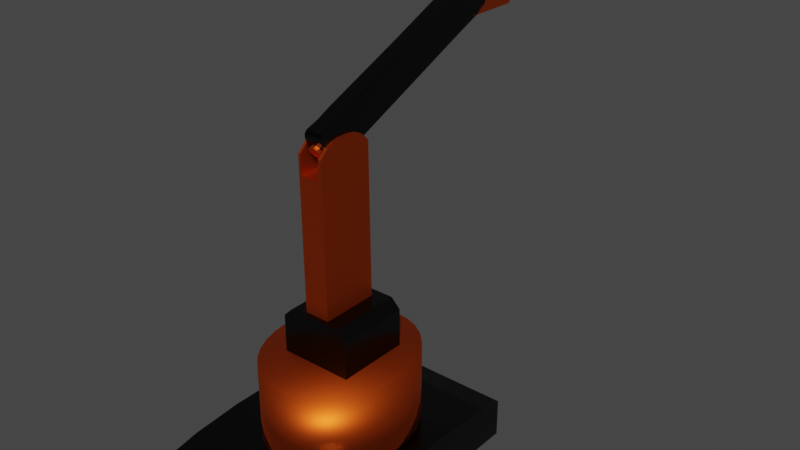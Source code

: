 # Source: Robotarm9-MetallicSmooth.blend  (saved by Blender 2.82.7; exported with 4.5.12 LTS)
import bpy
from mathutils import Matrix  # noqa: F401  (used for matrix-valued properties, if any)

bpy.ops.wm.read_factory_settings(use_empty=True)
scene = bpy.context.scene
scene.name = 'Scene'

# ---- collections
col_collection = bpy.data.collections.new('Collection'); scene.collection.children.link(col_collection)
col_controller = bpy.data.collections.new('controller'); scene.collection.children.link(col_controller)

# ---- materials (node trees are filled in below, after node groups)
mat_metallic1 = bpy.data.materials.new('metallic1')
mat_metallic1.alpha_threshold = 0.0
mat_metallic1.use_transparent_shadow = False
mat_metallic1.line_color = (0.0, 0.0, 0.0, 1.0)
mat_mettallicbrown = bpy.data.materials.new('mettallicbrown')
mat_mettallicbrown.use_transparent_shadow = False

# ---- material node trees
mat_metallic1.use_nodes = True; mat_metallic1.node_tree.nodes.clear()
_N = mat_metallic1.node_tree.nodes; _L = mat_metallic1.node_tree.links
n0 = _N.new('ShaderNodeOutputMaterial'); n0.name = 'Material Output'; n0.location = (300, 300)
n1 = _N.new('ShaderNodeBsdfPrincipled'); n1.name = 'Principled BSDF'; n1.location = (10, 300)
n1.distribution = 'GGX'
n1.subsurface_method = 'BURLEY'
n1.inputs[0].default_value = (0.03968, 0.03968, 0.03968, 1.0)
n1.inputs[1].default_value = 10.0
n1.inputs[2].default_value = 0.2
n1.inputs[3].default_value = 1.45
n1.inputs[27].default_value = (0.0, 0.0, 0.0, 1.0)
n1.inputs[28].default_value = 1.0
_L.new(n1.outputs[0], n0.inputs[0])
n0.is_active_output = True
mat_mettallicbrown.use_nodes = True; mat_mettallicbrown.node_tree.nodes.clear()
_N = mat_mettallicbrown.node_tree.nodes; _L = mat_mettallicbrown.node_tree.links
n0 = _N.new('ShaderNodeOutputMaterial'); n0.name = 'Material Output'; n0.location = (300, 300)
n1 = _N.new('ShaderNodeBsdfPrincipled'); n1.name = 'Principled BSDF'; n1.location = (10, 300)
n1.distribution = 'GGX'
n1.subsurface_method = 'BURLEY'
n1.inputs[0].default_value = (0.8, 0.1007, 0.01063, 1.0)
n1.inputs[1].default_value = 1.0
n1.inputs[3].default_value = 1.45
n1.inputs[27].default_value = (0.0, 0.0, 0.0, 1.0)
n1.inputs[28].default_value = 1.0
_L.new(n1.outputs[0], n0.inputs[0])
n0.is_active_output = True

# ---- world
world_world = bpy.data.worlds.new('World'); scene.world = world_world
world_world.use_nodes = True; world_world.node_tree.nodes.clear()
_N = world_world.node_tree.nodes; _L = world_world.node_tree.links
n0 = _N.new('ShaderNodeOutputWorld'); n0.name = 'World Output'; n0.location = (300, 300)
n1 = _N.new('ShaderNodeBackground'); n1.name = 'Background'; n1.location = (10, 300)
n1.inputs[0].default_value = (0.05088, 0.05088, 0.05088, 1.0)
_L.new(n1.outputs[0], n0.inputs[0])
n0.is_active_output = True
world_world.color = (0.05088, 0.05088, 0.05088)
world_world.use_sun_shadow = False
world_world.sun_shadow_jitter_overblur = 0.0

# ---- meshes
me_cube = bpy.data.meshes.new('Cube')
me_cube.from_pydata([(1.0, 1.0, -1.0), (1.0, -1.0, -1.0), (-1.0, 1.0, -1.0), (-1.0, -1.0, -1.0), (1.0, 1.0, 0.6244), (1.0, -1.0, 0.6244), (-1.0, 1.0, 0.6244), (-1.0, -1.0, 0.6244), (1.0, 0.7938, 0.8307), (1.0, 0.3849, 1.0), (1.0, -0.3849, 1.0), (1.0, -0.7938, 0.8307), (-1.0, 0.3849, 1.0), (-1.0, 0.7938, 0.8307), (-1.0, -0.7938, 0.8307), (-1.0, -0.3849, 1.0)], [], [(1, 5, 7, 3), (2, 0, 1, 3), (11, 14, 7, 5), (9, 12, 15, 10), (3, 7, 14, 15, 12, 13, 6, 2), (0, 4, 8, 9, 10, 11, 5, 1), (2, 6, 4, 0), (10, 15, 14, 11), (12, 9, 8, 13), (13, 8, 4, 6)])
_uv = me_cube.uv_layers.new(name='UVMap')
_uv.uv.foreach_set('vector', [0.375, 0.75, 0.5781, 0.75, 0.5781, 1.0, 0.375, 1.0, 0.125, 0.5, 0.375, 0.5, 0.375, 0.75, 0.125, 0.75, 0.625, 0.7242, 0.875, 0.7242, 0.875, 0.75, 0.625, 0.75, 0.625, 0.5769, 0.875, 0.5769, 0.875, 0.6731, 0.625, 0.6731, 0.375, 0.0, 0.5781, 0.0, 0.6038, 0.02578, 0.625, 0.07688, 0.625, 0.1731, 0.6038, 0.2242, 0.5781, 0.25, 0.375, 0.25, 0.375, 0.5, 0.5781, 0.5, 0.6038, 0.5258, 0.625, 0.5769, 0.625, 0.6731, 0.6038, 0.7242, 0.5781, 0.75, 0.375, 0.75, 0.375, 0.25, 0.5781, 0.25, 0.5781, 0.5, 0.375, 0.5, 0.625, 0.6731, 0.875, 0.6731, 0.875, 0.7242, 0.625, 0.7242, 0.875, 0.5769, 0.625, 0.5769, 0.625, 0.5258, 0.875, 0.5258, 0.875, 0.5258, 0.625, 0.5258, 0.625, 0.5, 0.875, 0.5])
me_cube.materials.append(mat_metallic1)
me_cube.materials.append(mat_mettallicbrown)
me_cube.use_remesh_preserve_volume = False
me_cube.use_remesh_preserve_attributes = False
me_cube.use_mirror_vertex_groups = False
me_cube.update()
me_cylinder = bpy.data.meshes.new('Cylinder')
me_cylinder.from_pydata([(0.0, 1.0, -1.0), (0.0, 1.0, 1.0), (0.1951, 0.9808, -1.0), (0.1951, 0.9808, 1.0), (0.3827, 0.9239, -1.0), (0.3827, 0.9239, 1.0), (0.5556, 0.8315, -1.0), (0.5556, 0.8315, 1.0), (0.7071, 0.7071, -1.0), (0.7071, 0.7071, 1.0), (0.8315, 0.5556, -1.0), (0.8315, 0.5556, 1.0), (0.9239, 0.3827, -1.0), (0.9239, 0.3827, 1.0), (0.9808, 0.1951, -1.0), (0.9808, 0.1951, 1.0), (1.0, 7.55e-08, -1.0), (1.0, 7.55e-08, 1.0), (0.9808, -0.1951, -1.0), (0.9808, -0.1951, 1.0), (0.9239, -0.3827, -1.0), (0.9239, -0.3827, 1.0), (0.8315, -0.5556, -1.0), (0.8315, -0.5556, 1.0), (0.7071, -0.7071, -1.0), (0.7071, -0.7071, 1.0), (0.5556, -0.8315, -1.0), (0.5556, -0.8315, 1.0), (0.3827, -0.9239, -1.0), (0.3827, -0.9239, 1.0), (0.1951, -0.9808, -1.0), (0.1951, -0.9808, 1.0), (-3.258e-07, -1.0, -1.0), (-3.258e-07, -1.0, 1.0), (-0.1951, -0.9808, -1.0), (-0.1951, -0.9808, 1.0), (-0.3827, -0.9239, -1.0), (-0.3827, -0.9239, 1.0), (-0.5556, -0.8315, -1.0), (-0.5556, -0.8315, 1.0), (-0.7071, -0.7071, -1.0), (-0.7071, -0.7071, 1.0), (-0.8315, -0.5556, -1.0), (-0.8315, -0.5556, 1.0), (-0.9239, -0.3827, -1.0), (-0.9239, -0.3827, 1.0), (-0.9808, -0.1951, -1.0), (-0.9808, -0.1951, 1.0), (-1.0, 9.656e-07, -1.0), (-1.0, 9.656e-07, 1.0), (-0.9808, 0.1951, -1.0), (-0.9808, 0.1951, 1.0), (-0.9239, 0.3827, -1.0), (-0.9239, 0.3827, 1.0), (-0.8315, 0.5556, -1.0), (-0.8315, 0.5556, 1.0), (-0.7071, 0.7071, -1.0), (-0.7071, 0.7071, 1.0), (-0.5556, 0.8315, -1.0), (-0.5556, 0.8315, 1.0), (-0.3827, 0.9239, -1.0), (-0.3827, 0.9239, 1.0), (-0.1951, 0.9808, -1.0), (-0.1951, 0.9808, 1.0)], [], [(0, 1, 3, 2), (2, 3, 5, 4), (4, 5, 7, 6), (6, 7, 9, 8), (8, 9, 11, 10), (10, 11, 13, 12), (12, 13, 15, 14), (14, 15, 17, 16), (16, 17, 19, 18), (18, 19, 21, 20), (20, 21, 23, 22), (22, 23, 25, 24), (24, 25, 27, 26), (26, 27, 29, 28), (28, 29, 31, 30), (30, 31, 33, 32), (32, 33, 35, 34), (34, 35, 37, 36), (36, 37, 39, 38), (38, 39, 41, 40), (40, 41, 43, 42), (42, 43, 45, 44), (44, 45, 47, 46), (46, 47, 49, 48), (48, 49, 51, 50), (50, 51, 53, 52), (52, 53, 55, 54), (54, 55, 57, 56), (56, 57, 59, 58), (58, 59, 61, 60), (3, 1, 63, 61, 59, 57, 55, 53, 51, 49, 47, 45, 43, 41, 39, 37, 35, 33, 31, 29, 27, 25, 23, 21, 19, 17, 15, 13, 11, 9, 7, 5), (60, 61, 63, 62), (62, 63, 1, 0), (0, 2, 4, 6, 8, 10, 12, 14, 16, 18, 20, 22, 24, 26, 28, 30, 32, 34, 36, 38, 40, 42, 44, 46, 48, 50, 52, 54, 56, 58, 60, 62)])
me_cylinder.polygons.foreach_set('use_smooth', [True] * 34)
_uv = me_cylinder.uv_layers.new(name='UVMap')
_uv.uv.foreach_set('vector', [1.0, 0.5, 1.0, 1.0, 0.9688, 1.0, 0.9688, 0.5, 0.9688, 0.5, 0.9688, 1.0, 0.9375, 1.0, 0.9375, 0.5, 0.9375, 0.5, 0.9375, 1.0, 0.9062, 1.0, 0.9062, 0.5, 0.9062, 0.5, 0.9062, 1.0, 0.875, 1.0, 0.875, 0.5, 0.875, 0.5, 0.875, 1.0, 0.8438, 1.0, 0.8438, 0.5, 0.8438, 0.5, 0.8438, 1.0, 0.8125, 1.0, 0.8125, 0.5, 0.8125, 0.5, 0.8125, 1.0, 0.7812, 1.0, 0.7812, 0.5, 0.7812, 0.5, 0.7812, 1.0, 0.75, 1.0, 0.75, 0.5, 0.75, 0.5, 0.75, 1.0, 0.7188, 1.0, 0.7188, 0.5, 0.7188, 0.5, 0.7188, 1.0, 0.6875, 1.0, 0.6875, 0.5, 0.6875, 0.5, 0.6875, 1.0, 0.6562, 1.0, 0.6562, 0.5, 0.6562, 0.5, 0.6562, 1.0, 0.625, 1.0, 0.625, 0.5, 0.625, 0.5, 0.625, 1.0, 0.5938, 1.0, 0.5938, 0.5, 0.5938, 0.5, 0.5938, 1.0, 0.5625, 1.0, 0.5625, 0.5, 0.5625, 0.5, 0.5625, 1.0, 0.5312, 1.0, 0.5312, 0.5, 0.5312, 0.5, 0.5312, 1.0, 0.5, 1.0, 0.5, 0.5, 0.5, 0.5, 0.5, 1.0, 0.4688, 1.0, 0.4688, 0.5, 0.4688, 0.5, 0.4688, 1.0, 0.4375, 1.0, 0.4375, 0.5, 0.4375, 0.5, 0.4375, 1.0, 0.4062, 1.0, 0.4062, 0.5, 0.4062, 0.5, 0.4062, 1.0, 0.375, 1.0, 0.375, 0.5, 0.375, 0.5, 0.375, 1.0, 0.3438, 1.0, 0.3438, 0.5, 0.3438, 0.5, 0.3438, 1.0, 0.3125, 1.0, 0.3125, 0.5, 0.3125, 0.5, 0.3125, 1.0, 0.2812, 1.0, 0.2812, 0.5, 0.2812, 0.5, 0.2812, 1.0, 0.25, 1.0, 0.25, 0.5, 0.25, 0.5, 0.25, 1.0, 0.2188, 1.0, 0.2188, 0.5, 0.2188, 0.5, 0.2188, 1.0, 0.1875, 1.0, 0.1875, 0.5, 0.1875, 0.5, 0.1875, 1.0, 0.1562, 1.0, 0.1562, 0.5, 0.1562, 0.5, 0.1562, 1.0, 0.125, 1.0, 0.125, 0.5, 0.125, 0.5, 0.125, 1.0, 0.09375, 1.0, 0.09375, 0.5, 0.09375, 0.5, 0.09375, 1.0, 0.0625, 1.0, 0.0625, 0.5, 0.2968, 0.4854, 0.25, 0.49, 0.2032, 0.4854, 0.1582, 0.4717, 0.1167, 0.4496, 0.08029, 0.4197, 0.05045, 0.3833, 0.02827, 0.3418, 0.01461, 0.2968, 0.01, 0.25, 0.01461, 0.2032, 0.02827, 0.1582, 0.05045, 0.1167, 0.08029, 0.08029, 0.1167, 0.05045, 0.1582, 0.02827, 0.2032, 0.01461, 0.25, 0.01, 0.2968, 0.01461, 0.3418, 0.02827, 0.3833, 0.05045, 0.4197, 0.08029, 0.4496, 0.1167, 0.4717, 0.1582, 0.4854, 0.2032, 0.49, 0.25, 0.4854, 0.2968, 0.4717, 0.3418, 0.4496, 0.3833, 0.4197, 0.4197, 0.3833, 0.4496, 0.3418, 0.4717, 0.0625, 0.5, 0.0625, 1.0, 0.03125, 1.0, 0.03125, 0.5, 0.03125, 0.5, 0.03125, 1.0, 0.0, 1.0, 0.0, 0.5, 0.75, 0.49, 0.7968, 0.4854, 0.8418, 0.4717, 0.8833, 0.4496, 0.9197, 0.4197, 0.9496, 0.3833, 0.9717, 0.3418, 0.9854, 0.2968, 0.99, 0.25, 0.9854, 0.2032, 0.9717, 0.1582, 0.9496, 0.1167, 0.9197, 0.08029, 0.8833, 0.05045, 0.8418, 0.02827, 0.7968, 0.01461, 0.75, 0.01, 0.7032, 0.01461, 0.6582, 0.02827, 0.6167, 0.05045, 0.5803, 0.08029, 0.5504, 0.1167, 0.5283, 0.1582, 0.5146, 0.2032, 0.51, 0.25, 0.5146, 0.2968, 0.5283, 0.3418, 0.5504, 0.3833, 0.5803, 0.4197, 0.6167, 0.4496, 0.6582, 0.4717, 0.7032, 0.4854])
me_cylinder.materials.append(mat_mettallicbrown)
me_cylinder.use_remesh_fix_poles = True
me_cylinder.use_remesh_preserve_attributes = False
me_cylinder.use_mirror_vertex_groups = False
me_cylinder.update()
me_cube_004 = bpy.data.meshes.new('Cube.004')
me_cube_004.from_pydata([(0.9606, 1.008, -0.9427), (0.9606, -0.9917, -0.9427), (-1.039, 1.008, -0.9427), (-1.039, -0.9917, -0.9427), (0.7961, 0.213, 34.22), (0.7961, -0.1957, 34.22), (-1.204, 0.213, 34.22), (-1.204, -0.1957, 34.22), (0.7974, 0.4831, 33.95), (0.7974, -0.4658, 33.95), (-1.203, 0.4831, 33.95), (-1.203, -0.4658, 33.95), (0.8068, 1.009, 31.93), (0.8001, 0.724, 33.37), (0.8001, -0.7067, 33.37), (0.8068, -0.9914, 31.93), (-1.2, 0.724, 33.37), (-1.193, 1.009, 31.93), (-1.193, -0.9914, 31.93), (-1.2, -0.7067, 33.37), (-0.9799, 0.213, 34.22), (-0.9842, -0.1957, 34.22), (-0.9771, 0.4831, 33.95), (-0.9746, 0.724, 33.37), (-0.9717, 1.009, 31.93), (-0.987, -0.4658, 33.95), (-0.9895, -0.7067, 33.37), (-0.9924, -0.9914, 31.93), (-0.9717, 1.009, 28.28), (-0.9924, -0.9914, 28.28), (0.555, 0.4831, 33.95), (0.5575, 0.724, 33.37), (0.5605, 1.009, 31.93), (0.5605, 1.009, 28.28), (0.5397, -0.9914, 28.28), (0.5522, 0.213, 34.22), (0.548, -0.1957, 34.22), (0.5452, -0.4658, 33.95), (0.5427, -0.7067, 33.37), (0.5397, -0.9914, 31.93)], [], [(2, 0, 1, 3), (4, 35, 36, 5), (5, 36, 37, 9), (3, 18, 19, 11, 7, 6, 10, 16, 17, 2), (0, 12, 13, 8, 4, 5, 9, 14, 15, 1), (19, 26, 25, 11), (1, 15, 39, 34, 29, 27, 18, 3), (2, 17, 24, 28, 33, 32, 12, 0), (6, 20, 22, 10), (18, 27, 26, 19), (12, 32, 31, 13), (13, 31, 30, 8), (21, 20, 6, 7), (23, 24, 17, 16), (22, 23, 16, 10), (38, 39, 15, 14), (29, 28, 24, 23, 22, 20, 21, 25, 26, 27), (37, 38, 14, 9), (30, 35, 4, 8), (25, 21, 7, 11), (34, 33, 28, 29), (33, 34, 39, 38, 37, 36, 35, 30, 31, 32)])
_uv = me_cube_004.uv_layers.new(name='UVMap')
_uv.uv.foreach_set('vector', [0.125, 0.5, 0.375, 0.5, 0.375, 0.75, 0.125, 0.75, 0.625, 0.5995, 0.6555, 0.5995, 0.656, 0.6505, 0.625, 0.6505, 0.625, 0.6505, 0.656, 0.6505, 0.6565, 0.6843, 0.625, 0.6843, 0.375, 0.0, 0.6088, 0.0, 0.6189, 0.03558, 0.6231, 0.06569, 0.625, 0.09946, 0.625, 0.1505, 0.6231, 0.1843, 0.6189, 0.2144, 0.6088, 0.25, 0.375, 0.25, 0.375, 0.5, 0.6088, 0.5, 0.6189, 0.5356, 0.6231, 0.5657, 0.625, 0.5995, 0.625, 0.6505, 0.6231, 0.6843, 0.6189, 0.7144, 0.6088, 0.75, 0.375, 0.75, 0.6169, 1.0, 0.6169, 0.9737, 0.6193, 0.9731, 0.6193, 1.0, 0.375, 0.75, 0.6088, 0.75, 0.6088, 0.7834, 0.5828, 0.7855, 0.5828, 0.977, 0.6088, 0.9749, 0.6088, 1.0, 0.375, 1.0, 0.375, 0.25, 0.6088, 0.25, 0.6088, 0.2777, 0.5828, 0.2756, 0.5828, 0.4671, 0.6088, 0.4692, 0.6088, 0.5, 0.375, 0.5, 0.875, 0.5995, 0.847, 0.5995, 0.8467, 0.5657, 0.8748, 0.5657, 0.6088, 1.0, 0.6088, 0.9749, 0.6169, 0.9737, 0.6169, 1.0, 0.6088, 0.5, 0.6088, 0.4692, 0.6169, 0.4695, 0.6169, 0.4998, 0.6169, 0.4998, 0.6169, 0.4695, 0.6193, 0.4694, 0.6193, 0.4997, 0.8475, 0.6505, 0.847, 0.5995, 0.875, 0.5995, 0.875, 0.6505, 0.6169, 0.2781, 0.6088, 0.2777, 0.6088, 0.25, 0.6169, 0.25, 0.6193, 0.2781, 0.6169, 0.2781, 0.6169, 0.25, 0.6193, 0.25, 0.6169, 0.7823, 0.6088, 0.7834, 0.6088, 0.75, 0.6169, 0.7502, 0.625, 0.2041, 0.625, 0.04193, 0.522, 0.04192, 0.4817, 0.06501, 0.4653, 0.08455, 0.4576, 0.1065, 0.4576, 0.1396, 0.4653, 0.1615, 0.4817, 0.181, 0.522, 0.2041, 0.6193, 0.7818, 0.6169, 0.7823, 0.6169, 0.7502, 0.6193, 0.7503, 0.6553, 0.5657, 0.6555, 0.5995, 0.625, 0.5995, 0.625, 0.5657, 0.8479, 0.6843, 0.8475, 0.6505, 0.875, 0.6505, 0.8748, 0.6843, 0.625, 0.5461, 0.625, 0.7083, 0.875, 0.7081, 0.875, 0.5459, 0.625, 0.7083, 0.625, 0.5461, 0.522, 0.5461, 0.4817, 0.5692, 0.4653, 0.5887, 0.4576, 0.6106, 0.4576, 0.6438, 0.4653, 0.6657, 0.4817, 0.6852, 0.522, 0.7083])
me_cube_004.materials.append(mat_mettallicbrown)
me_cube_004.use_remesh_preserve_volume = False
me_cube_004.use_remesh_preserve_attributes = False
me_cube_004.use_mirror_vertex_groups = False
me_cube_004.update()
me_cube_006 = bpy.data.meshes.new('Cube.006')
me_cube_006.from_pydata([(0.7961, 0.213, 34.22), (0.7961, -0.1957, 34.22), (-1.204, 0.213, 34.22), (-1.204, -0.1957, 34.22), (0.7974, 0.4831, 33.95), (0.7974, -0.4658, 33.95), (-1.203, 0.4831, 33.95), (-1.203, -0.4658, 33.95), (0.8001, 0.724, 33.37), (0.8001, -0.7067, 33.37), (0.8068, -0.9914, 31.93), (-1.2, 0.724, 33.37), (-1.193, 1.009, 31.93), (-1.193, -0.9914, 31.93), (-1.2, -0.7067, 33.37), (-0.9799, 0.213, 34.22), (-0.9842, -0.1957, 34.22), (-0.9771, 0.4831, 33.95), (-0.9746, 0.724, 33.37), (-0.9717, 1.009, 31.93), (-0.987, -0.4658, 33.95), (-0.9895, -0.7067, 33.37), (-0.9924, -0.9914, 31.93), (-0.9717, 1.009, 28.28), (-0.9924, -0.9914, 28.28), (0.555, 0.4831, 33.95), (0.5575, 0.724, 33.37), (0.5605, 1.009, 31.93), (0.5605, 1.009, 28.28), (0.5397, -0.9914, 28.28), (0.5522, 0.213, 34.22), (0.548, -0.1957, 34.22), (0.5452, -0.4658, 33.95), (0.5427, -0.7067, 33.37), (0.5397, -0.9914, 31.93), (0.9606, 0.6654, -0.9427), (0.9606, -0.6487, -0.9427), (-1.039, 0.6654, -0.9427), (-1.039, -0.6487, -0.9427), (0.9597, 0.8523, -0.7559), (0.9597, -0.8356, -0.7559), (-1.04, 0.8523, -0.7559), (-1.04, -0.8356, -0.7559), (0.9597, 0.8523, -0.7559), (-1.04, 0.8523, -0.7559), (0.9574, 0.9444, -0.2559), (-1.046, 1.008, 0.4449), (-1.043, 0.9444, -0.2559), (0.8001, 0.724, 33.37), (0.9574, -0.9277, -0.2559), (0.9597, -0.8356, -0.7559), (-1.04, -0.8356, -0.7559), (-1.043, -0.9277, -0.2559), (0.9574, 0.9444, -0.2559), (0.9597, -0.8356, -0.7559), (-1.04, -0.8356, -0.7559), (0.9574, -0.9277, -0.2559), (-1.043, -0.9277, -0.2559), (0.9574, -0.9277, -0.2559), (0.9597, -0.8356, -0.7559), (-1.04, -0.8356, -0.7559), (-1.043, -0.9277, -0.2559), (0.7761, -0.9916, 4.18), (0.9366, -0.8311, 4.18), (0.9574, -0.9277, -0.2559), (0.7969, -0.9277, -0.2559), (-0.8821, -0.9277, -0.2559), (-1.043, -0.9277, -0.2559), (-1.063, -0.8311, 4.18), (-0.9028, -0.9916, 4.18)], [], [(38, 36, 40, 42), (0, 30, 31, 1), (1, 31, 32, 5), (14, 21, 20, 7), (37, 35, 36, 38), (2, 15, 17, 6), (13, 22, 21, 14), (8, 26, 25, 4), (16, 15, 2, 3), (18, 19, 12, 11), (17, 18, 11, 6), (33, 34, 10, 9), (24, 23, 19, 18, 17, 15, 16, 20, 21, 22), (32, 33, 9, 5), (25, 30, 0, 4), (20, 16, 3, 7), (29, 28, 23, 24), (28, 29, 34, 33, 32, 31, 30, 25, 26, 27), (50, 51, 42, 40), (54, 55, 52, 49), (35, 37, 41, 39), (48, 53, 45, 47, 46, 12, 19, 23, 28, 27, 26, 8), (44, 43, 39, 41), (64, 65, 66, 67, 57, 56), (47, 45, 43, 44), (51, 50, 49, 52), (62, 63, 10, 34, 29, 24, 22, 13, 68, 69), (38, 42, 51, 52, 55, 60, 61, 57, 67, 68, 13, 14, 7, 3, 2, 6, 11, 12, 46, 47, 44, 41, 37), (55, 54, 59, 60), (56, 57, 61, 58), (60, 59, 58, 61), (62, 69, 66, 65), (64, 63, 62, 65), (68, 67, 66, 69), (35, 39, 43, 45, 53, 48, 8, 4, 0, 1, 5, 9, 10, 63, 64, 56, 58, 59, 54, 49, 50, 40, 36)])
_uv = me_cube_006.uv_layers.new(name='UVMap')
_uv.uv.foreach_set('vector', [0.125, 0.7071, 0.375, 0.7071, 0.3749, 0.7305, 0.125, 0.7305, 0.625, 0.5995, 0.6555, 0.5995, 0.656, 0.6505, 0.625, 0.6505, 0.625, 0.6505, 0.656, 0.6505, 0.6565, 0.6843, 0.625, 0.6843, 0.6169, 1.0, 0.6169, 0.9737, 0.6193, 0.9731, 0.6193, 1.0, 0.125, 0.5429, 0.375, 0.5429, 0.375, 0.7071, 0.125, 0.7071, 0.875, 0.5995, 0.847, 0.5995, 0.8467, 0.5657, 0.8748, 0.5657, 0.6088, 1.0, 0.6088, 0.9749, 0.6169, 0.9737, 0.6169, 1.0, 0.6169, 0.4998, 0.6169, 0.4695, 0.6193, 0.4694, 0.6193, 0.4997, 0.8475, 0.6505, 0.847, 0.5995, 0.875, 0.5995, 0.875, 0.6505, 0.6169, 0.2781, 0.6088, 0.2777, 0.6088, 0.25, 0.6169, 0.25, 0.6193, 0.2781, 0.6169, 0.2781, 0.6169, 0.25, 0.6193, 0.25, 0.6169, 0.7823, 0.6088, 0.7834, 0.6088, 0.75, 0.6169, 0.7502, 0.625, 0.2041, 0.625, 0.04193, 0.522, 0.04192, 0.4817, 0.06501, 0.4653, 0.08455, 0.4576, 0.1065, 0.4576, 0.1396, 0.4653, 0.1615, 0.4817, 0.181, 0.522, 0.2041, 0.6193, 0.7818, 0.6169, 0.7823, 0.6169, 0.7502, 0.6193, 0.7503, 0.6553, 0.5657, 0.6555, 0.5995, 0.625, 0.5995, 0.625, 0.5657, 0.8479, 0.6843, 0.8475, 0.6505, 0.875, 0.6505, 0.8748, 0.6843, 0.625, 0.5461, 0.625, 0.7083, 0.875, 0.7081, 0.875, 0.5459, 0.625, 0.7083, 0.625, 0.5461, 0.522, 0.5461, 0.4817, 0.5692, 0.4653, 0.5887, 0.4576, 0.6106, 0.4576, 0.6438, 0.4653, 0.6657, 0.4817, 0.6852, 0.522, 0.7083, 0.3774, 0.75, 0.3774, 0.9999, 0.3774, 0.9999, 0.3774, 0.75, 0.3774, 0.75, 0.3774, 0.9999, 0.3803, 1.0, 0.3803, 0.75, 0.375, 0.5429, 0.125, 0.5429, 0.125, 0.5195, 0.3749, 0.5195, 0.6189, 0.5356, 0.3803, 0.5, 0.3803, 0.5, 0.3803, 0.25, 0.3849, 0.25, 0.6088, 0.25, 0.6088, 0.2777, 0.5828, 0.2756, 0.5828, 0.4671, 0.6088, 0.4692, 0.6169, 0.4695, 0.6169, 0.4998, 0.3774, 0.2501, 0.3774, 0.5, 0.3774, 0.5, 0.3774, 0.2501, 0.3803, 0.75, 0.3803, 0.7701, 0.3803, 0.9799, 0.3803, 1.0, 0.3803, 1.0, 0.3803, 0.75, 0.3803, 0.25, 0.3803, 0.5, 0.3774, 0.5, 0.3774, 0.2501, 0.3774, 0.9999, 0.3774, 0.75, 0.3803, 0.75, 0.3803, 1.0, 0.4114, 0.7701, 0.4114, 0.75, 0.6088, 0.75, 0.6088, 0.7834, 0.5828, 0.7855, 0.5828, 0.977, 0.6088, 0.9749, 0.6088, 1.0, 0.4114, 1.0, 0.4114, 0.9799, 0.375, 0.04287, 0.3763, 0.01951, 0.3763, 0.01951, 0.3799, 0.007998, 0.3763, 0.01951, 0.3763, 0.01951, 0.3799, 0.007998, 0.3799, 0.007998, 0.3799, 0.007998, 0.4114, 0.02007, 0.6088, 0.0, 0.6189, 0.03558, 0.6231, 0.06569, 0.625, 0.09946, 0.625, 0.1505, 0.6231, 0.1843, 0.6189, 0.2144, 0.6088, 0.25, 0.3849, 0.25, 0.3799, 0.242, 0.3763, 0.2305, 0.3763, 0.2305, 0.375, 0.2071, 0.3774, 0.9999, 0.3774, 0.75, 0.3774, 0.75, 0.3774, 0.9999, 0.3803, 0.75, 0.3803, 1.0, 0.3803, 1.0, 0.3803, 0.75, 0.3774, 0.9999, 0.3774, 0.75, 0.3803, 0.75, 0.3803, 1.0, 0.4114, 0.7701, 0.4114, 0.9799, 0.3803, 0.9799, 0.3803, 0.7701, 0.3799, 0.742, 0.4114, 0.7299, 0.4114, 0.75, 0.3799, 0.742, 0.4114, 0.02007, 0.3799, 0.007998, 0.3799, 0.007998, 0.4114, 1.353e-06, 0.375, 0.5429, 0.3763, 0.5195, 0.3763, 0.5195, 0.3799, 0.508, 0.3799, 0.508, 0.6189, 0.5356, 0.6189, 0.5356, 0.6231, 0.5657, 0.625, 0.5995, 0.625, 0.6505, 0.6231, 0.6843, 0.6189, 0.7144, 0.6088, 0.75, 0.4114, 0.7299, 0.3799, 0.742, 0.3799, 0.742, 0.3799, 0.742, 0.3763, 0.7305, 0.3763, 0.7305, 0.3799, 0.742, 0.3763, 0.7305, 0.3763, 0.7305, 0.375, 0.7071])
me_cube_006.materials.append(mat_metallic1)
me_cube_006.use_remesh_preserve_volume = False
me_cube_006.use_remesh_preserve_attributes = False
me_cube_006.use_mirror_vertex_groups = False
me_cube_006.update()
me_cube_009 = bpy.data.meshes.new('Cube.009')
me_cube_009.from_pydata([(0.7961, 0.213, 34.22), (0.7961, -0.1957, 34.22), (-1.204, 0.213, 34.22), (-1.204, -0.1957, 34.22), (0.7974, 0.4831, 33.95), (0.7974, -0.4658, 33.95), (-1.203, 0.4831, 33.95), (-1.203, -0.4658, 33.95), (0.8068, 1.009, 31.93), (0.8001, 0.724, 33.37), (0.8001, -0.7067, 33.37), (0.8068, -0.9914, 31.93), (-1.2, 0.724, 33.37), (-1.193, 1.009, 31.93), (-1.193, -0.9914, 31.93), (-1.2, -0.7067, 33.37), (-0.9799, 0.213, 34.22), (-0.9842, -0.1957, 34.22), (-0.9771, 0.4831, 33.95), (-0.9746, 0.724, 33.37), (-0.9717, 1.009, 31.93), (-0.987, -0.4658, 33.95), (-0.9895, -0.7067, 33.37), (-0.9924, -0.9914, 31.93), (-0.9717, 1.009, 28.28), (-0.9924, -0.9914, 28.28), (0.555, 0.4831, 33.95), (0.5575, 0.724, 33.37), (0.5605, 1.009, 31.93), (0.5605, 1.009, 28.28), (0.5397, -0.9914, 28.28), (0.5522, 0.213, 34.22), (0.548, -0.1957, 34.22), (0.5452, -0.4658, 33.95), (0.5427, -0.7067, 33.37), (0.5397, -0.9914, 31.93), (0.9606, 0.6654, -0.9427), (0.9606, -0.6487, -0.9427), (-1.039, 0.6654, -0.9427), (-1.039, -0.6487, -0.9427), (0.9597, 0.8523, -0.7559), (0.9597, -0.8356, -0.7559), (-1.04, 0.8523, -0.7559), (-1.04, -0.8356, -0.7559), (0.9597, 0.8523, -0.7559), (0.9597, -0.8356, -0.7559), (-1.04, 0.8523, -0.7559), (-1.04, -0.8356, -0.7559), (0.9574, 0.9444, -0.2559), (0.9541, 1.008, 0.4449), (0.9541, -0.9916, 0.4449), (0.9574, -0.9277, -0.2559), (-1.046, 1.008, 0.4449), (-1.043, 0.9444, -0.2559), (-1.043, -0.9277, -0.2559), (-1.046, -0.9916, 0.4449)], [], [(39, 37, 41, 43), (0, 31, 32, 1), (1, 32, 33, 5), (15, 22, 21, 7), (38, 36, 37, 39), (2, 16, 18, 6), (14, 23, 22, 15), (8, 28, 27, 9), (9, 27, 26, 4), (17, 16, 2, 3), (19, 20, 13, 12), (18, 19, 12, 6), (34, 35, 11, 10), (25, 24, 20, 19, 18, 16, 17, 21, 22, 23), (33, 34, 10, 5), (26, 31, 0, 4), (21, 17, 3, 7), (30, 29, 24, 25), (29, 30, 35, 34, 33, 32, 31, 26, 27, 28), (45, 47, 43, 41), (51, 54, 47, 45), (52, 13, 20, 24, 29, 28, 8, 49), (39, 43, 47, 54, 55, 14, 15, 7, 3, 2, 6, 12, 13, 52, 53, 46, 42, 38), (36, 38, 42, 40), (36, 40, 44, 48, 49, 8, 9, 4, 0, 1, 5, 10, 11, 50, 51, 45, 41, 37), (50, 11, 35, 30, 25, 23, 14, 55), (46, 44, 40, 42), (52, 49, 48, 53), (50, 55, 54, 51), (53, 48, 44, 46)])
_uv = me_cube_009.uv_layers.new(name='UVMap')
_uv.uv.foreach_set('vector', [0.125, 0.7071, 0.375, 0.7071, 0.3749, 0.7305, 0.125, 0.7305, 0.625, 0.5995, 0.6555, 0.5995, 0.656, 0.6505, 0.625, 0.6505, 0.625, 0.6505, 0.656, 0.6505, 0.6565, 0.6843, 0.625, 0.6843, 0.6169, 1.0, 0.6169, 0.9737, 0.6193, 0.9731, 0.6193, 1.0, 0.125, 0.5429, 0.375, 0.5429, 0.375, 0.7071, 0.125, 0.7071, 0.875, 0.5995, 0.847, 0.5995, 0.8467, 0.5657, 0.8748, 0.5657, 0.6088, 1.0, 0.6088, 0.9749, 0.6169, 0.9737, 0.6169, 1.0, 0.6088, 0.5, 0.6088, 0.4692, 0.6169, 0.4695, 0.6169, 0.4998, 0.6169, 0.4998, 0.6169, 0.4695, 0.6193, 0.4694, 0.6193, 0.4997, 0.8475, 0.6505, 0.847, 0.5995, 0.875, 0.5995, 0.875, 0.6505, 0.6169, 0.2781, 0.6088, 0.2777, 0.6088, 0.25, 0.6169, 0.25, 0.6193, 0.2781, 0.6169, 0.2781, 0.6169, 0.25, 0.6193, 0.25, 0.6169, 0.7823, 0.6088, 0.7834, 0.6088, 0.75, 0.6169, 0.7502, 0.625, 0.2041, 0.625, 0.04193, 0.522, 0.04192, 0.4817, 0.06501, 0.4653, 0.08455, 0.4576, 0.1065, 0.4576, 0.1396, 0.4653, 0.1615, 0.4817, 0.181, 0.522, 0.2041, 0.6193, 0.7818, 0.6169, 0.7823, 0.6169, 0.7502, 0.6193, 0.7503, 0.6553, 0.5657, 0.6555, 0.5995, 0.625, 0.5995, 0.625, 0.5657, 0.8479, 0.6843, 0.8475, 0.6505, 0.875, 0.6505, 0.8748, 0.6843, 0.625, 0.5461, 0.625, 0.7083, 0.875, 0.7081, 0.875, 0.5459, 0.625, 0.7083, 0.625, 0.5461, 0.522, 0.5461, 0.4817, 0.5692, 0.4653, 0.5887, 0.4576, 0.6106, 0.4576, 0.6438, 0.4653, 0.6657, 0.4817, 0.6852, 0.522, 0.7083, 0.3774, 0.75, 0.3774, 0.9999, 0.3774, 0.9999, 0.3774, 0.75, 0.3803, 0.75, 0.3803, 1.0, 0.3774, 0.9999, 0.3774, 0.75, 0.3849, 0.25, 0.6088, 0.25, 0.6088, 0.2777, 0.5828, 0.2756, 0.5828, 0.4671, 0.6088, 0.4692, 0.6088, 0.5, 0.3849, 0.5, 0.375, 0.04287, 0.3763, 0.01951, 0.3763, 0.01951, 0.3799, 0.007998, 0.3849, 0.0, 0.6088, 0.0, 0.6189, 0.03558, 0.6231, 0.06569, 0.625, 0.09946, 0.625, 0.1505, 0.6231, 0.1843, 0.6189, 0.2144, 0.6088, 0.25, 0.3849, 0.25, 0.3799, 0.242, 0.3763, 0.2305, 0.3763, 0.2305, 0.375, 0.2071, 0.375, 0.5429, 0.125, 0.5429, 0.125, 0.5195, 0.3749, 0.5195, 0.375, 0.5429, 0.3763, 0.5195, 0.3763, 0.5195, 0.3799, 0.508, 0.3849, 0.5, 0.6088, 0.5, 0.6189, 0.5356, 0.6231, 0.5657, 0.625, 0.5995, 0.625, 0.6505, 0.6231, 0.6843, 0.6189, 0.7144, 0.6088, 0.75, 0.3849, 0.75, 0.3799, 0.742, 0.3763, 0.7305, 0.3763, 0.7305, 0.375, 0.7071, 0.3849, 0.75, 0.6088, 0.75, 0.6088, 0.7834, 0.5828, 0.7855, 0.5828, 0.977, 0.6088, 0.9749, 0.6088, 1.0, 0.3849, 1.0, 0.3774, 0.2501, 0.3774, 0.5, 0.3774, 0.5, 0.3774, 0.2501, 0.3849, 0.25, 0.3849, 0.5, 0.3803, 0.5, 0.3803, 0.25, 0.3849, 0.75, 0.3849, 1.0, 0.3803, 1.0, 0.3803, 0.75, 0.3803, 0.25, 0.3803, 0.5, 0.3774, 0.5, 0.3774, 0.2501])
me_cube_009.materials.append(mat_mettallicbrown)
me_cube_009.use_remesh_preserve_volume = False
me_cube_009.use_remesh_preserve_attributes = False
me_cube_009.use_mirror_vertex_groups = False
me_cube_009.update()
me_cylinder_001 = bpy.data.meshes.new('Cylinder.001')
me_cylinder_001.from_pydata([(0.0, 0.09, -1.0), (0.0, 0.09, 1.0), (0.0529, 0.07281, -1.0), (0.0529, 0.07281, 1.0), (0.0856, 0.02781, -1.0), (0.0856, 0.02781, 1.0), (0.0856, -0.02781, -1.0), (0.0856, -0.02781, 1.0), (0.0529, -0.07281, -1.0), (0.0529, -0.07281, 1.0), (-7.868e-09, -0.09, -1.0), (-7.868e-09, -0.09, 1.0), (-0.0529, -0.07281, -1.0), (-0.0529, -0.07281, 1.0), (-0.0856, -0.02781, -1.0), (-0.0856, -0.02781, 1.0), (-0.0856, 0.02781, -1.0), (-0.0856, 0.02781, 1.0), (-0.0529, 0.07281, -1.0), (-0.0529, 0.07281, 1.0)], [], [(0, 1, 3, 2), (2, 3, 5, 4), (4, 5, 7, 6), (6, 7, 9, 8), (8, 9, 11, 10), (10, 11, 13, 12), (12, 13, 15, 14), (14, 15, 17, 16), (3, 1, 19, 17, 15, 13, 11, 9, 7, 5), (16, 17, 19, 18), (18, 19, 1, 0), (0, 2, 4, 6, 8, 10, 12, 14, 16, 18)])
_uv = me_cylinder_001.uv_layers.new(name='UVMap')
_uv.uv.foreach_set('vector', [1.0, 0.5, 1.0, 1.0, 0.9, 1.0, 0.9, 0.5, 0.9, 0.5, 0.9, 1.0, 0.8, 1.0, 0.8, 0.5, 0.8, 0.5, 0.8, 1.0, 0.7, 1.0, 0.7, 0.5, 0.7, 0.5, 0.7, 1.0, 0.6, 1.0, 0.6, 0.5, 0.6, 0.5, 0.6, 1.0, 0.5, 1.0, 0.5, 0.5, 0.5, 0.5, 0.5, 1.0, 0.4, 1.0, 0.4, 0.5, 0.4, 0.5, 0.4, 1.0, 0.3, 1.0, 0.3, 0.5, 0.3, 0.5, 0.3, 1.0, 0.2, 1.0, 0.2, 0.5, 0.3911, 0.4442, 0.25, 0.49, 0.1089, 0.4442, 0.02175, 0.3242, 0.02175, 0.1758, 0.1089, 0.05584, 0.25, 0.01, 0.3911, 0.05584, 0.4783, 0.1758, 0.4783, 0.3242, 0.2, 0.5, 0.2, 1.0, 0.1, 1.0, 0.1, 0.5, 0.1, 0.5, 0.1, 1.0, -7.451e-08, 1.0, -7.451e-08, 0.5, 0.75, 0.49, 0.8911, 0.4442, 0.9783, 0.3242, 0.9783, 0.1758, 0.8911, 0.05584, 0.75, 0.01, 0.6089, 0.05584, 0.5217, 0.1758, 0.5217, 0.3242, 0.6089, 0.4442])
me_cylinder_001.materials.append(mat_metallic1)
me_cylinder_001.use_remesh_fix_poles = True
me_cylinder_001.use_remesh_preserve_attributes = False
me_cylinder_001.use_mirror_vertex_groups = False
me_cylinder_001.update()
me_cylinder_002 = bpy.data.meshes.new('Cylinder.002')
me_cylinder_002.from_pydata([(0.0, 0.09, -1.0), (0.0, 0.09, 1.0), (0.0529, 0.07281, -1.0), (0.0529, 0.07281, 1.0), (0.0856, 0.02781, -1.0), (0.0856, 0.02781, 1.0), (0.0856, -0.02781, -1.0), (0.0856, -0.02781, 1.0), (0.0529, -0.07281, -1.0), (0.0529, -0.07281, 1.0), (-7.868e-09, -0.09, -1.0), (-7.868e-09, -0.09, 1.0), (-0.0529, -0.07281, -1.0), (-0.0529, -0.07281, 1.0), (-0.0856, -0.02781, -1.0), (-0.0856, -0.02781, 1.0), (-0.0856, 0.02781, -1.0), (-0.0856, 0.02781, 1.0), (-0.0529, 0.07281, -1.0), (-0.0529, 0.07281, 1.0)], [], [(0, 1, 3, 2), (2, 3, 5, 4), (4, 5, 7, 6), (6, 7, 9, 8), (8, 9, 11, 10), (10, 11, 13, 12), (12, 13, 15, 14), (14, 15, 17, 16), (3, 1, 19, 17, 15, 13, 11, 9, 7, 5), (16, 17, 19, 18), (18, 19, 1, 0), (0, 2, 4, 6, 8, 10, 12, 14, 16, 18)])
_uv = me_cylinder_002.uv_layers.new(name='UVMap')
_uv.uv.foreach_set('vector', [1.0, 0.5, 1.0, 1.0, 0.9, 1.0, 0.9, 0.5, 0.9, 0.5, 0.9, 1.0, 0.8, 1.0, 0.8, 0.5, 0.8, 0.5, 0.8, 1.0, 0.7, 1.0, 0.7, 0.5, 0.7, 0.5, 0.7, 1.0, 0.6, 1.0, 0.6, 0.5, 0.6, 0.5, 0.6, 1.0, 0.5, 1.0, 0.5, 0.5, 0.5, 0.5, 0.5, 1.0, 0.4, 1.0, 0.4, 0.5, 0.4, 0.5, 0.4, 1.0, 0.3, 1.0, 0.3, 0.5, 0.3, 0.5, 0.3, 1.0, 0.2, 1.0, 0.2, 0.5, 0.3911, 0.4442, 0.25, 0.49, 0.1089, 0.4442, 0.02175, 0.3242, 0.02175, 0.1758, 0.1089, 0.05584, 0.25, 0.01, 0.3911, 0.05584, 0.4783, 0.1758, 0.4783, 0.3242, 0.2, 0.5, 0.2, 1.0, 0.1, 1.0, 0.1, 0.5, 0.1, 0.5, 0.1, 1.0, -7.451e-08, 1.0, -7.451e-08, 0.5, 0.75, 0.49, 0.8911, 0.4442, 0.9783, 0.3242, 0.9783, 0.1758, 0.8911, 0.05584, 0.75, 0.01, 0.6089, 0.05584, 0.5217, 0.1758, 0.5217, 0.3242, 0.6089, 0.4442])
me_cylinder_002.materials.append(mat_mettallicbrown)
me_cylinder_002.use_remesh_fix_poles = True
me_cylinder_002.use_remesh_preserve_attributes = False
me_cylinder_002.use_mirror_vertex_groups = False
me_cylinder_002.update()
me_cylinder_003 = bpy.data.meshes.new('Cylinder.003')
me_cylinder_003.from_pydata([(0.0, 0.09, -1.0), (0.0, 0.09, 1.0), (0.0529, 0.07281, -1.0), (0.0529, 0.07281, 1.0), (0.0856, 0.02781, -1.0), (0.0856, 0.02781, 1.0), (0.0856, -0.02781, -1.0), (0.0856, -0.02781, 1.0), (0.0529, -0.07281, -1.0), (0.0529, -0.07281, 1.0), (-7.868e-09, -0.09, -1.0), (-7.868e-09, -0.09, 1.0), (-0.0529, -0.07281, -1.0), (-0.0529, -0.07281, 1.0), (-0.0856, -0.02781, -1.0), (-0.0856, -0.02781, 1.0), (-0.0856, 0.02781, -1.0), (-0.0856, 0.02781, 1.0), (-0.0529, 0.07281, -1.0), (-0.0529, 0.07281, 1.0)], [], [(0, 1, 3, 2), (2, 3, 5, 4), (4, 5, 7, 6), (6, 7, 9, 8), (8, 9, 11, 10), (10, 11, 13, 12), (12, 13, 15, 14), (14, 15, 17, 16), (3, 1, 19, 17, 15, 13, 11, 9, 7, 5), (16, 17, 19, 18), (18, 19, 1, 0), (0, 2, 4, 6, 8, 10, 12, 14, 16, 18)])
_uv = me_cylinder_003.uv_layers.new(name='UVMap')
_uv.uv.foreach_set('vector', [1.0, 0.5, 1.0, 1.0, 0.9, 1.0, 0.9, 0.5, 0.9, 0.5, 0.9, 1.0, 0.8, 1.0, 0.8, 0.5, 0.8, 0.5, 0.8, 1.0, 0.7, 1.0, 0.7, 0.5, 0.7, 0.5, 0.7, 1.0, 0.6, 1.0, 0.6, 0.5, 0.6, 0.5, 0.6, 1.0, 0.5, 1.0, 0.5, 0.5, 0.5, 0.5, 0.5, 1.0, 0.4, 1.0, 0.4, 0.5, 0.4, 0.5, 0.4, 1.0, 0.3, 1.0, 0.3, 0.5, 0.3, 0.5, 0.3, 1.0, 0.2, 1.0, 0.2, 0.5, 0.3911, 0.4442, 0.25, 0.49, 0.1089, 0.4442, 0.02175, 0.3242, 0.02175, 0.1758, 0.1089, 0.05584, 0.25, 0.01, 0.3911, 0.05584, 0.4783, 0.1758, 0.4783, 0.3242, 0.2, 0.5, 0.2, 1.0, 0.1, 1.0, 0.1, 0.5, 0.1, 0.5, 0.1, 1.0, -7.451e-08, 1.0, -7.451e-08, 0.5, 0.75, 0.49, 0.8911, 0.4442, 0.9783, 0.3242, 0.9783, 0.1758, 0.8911, 0.05584, 0.75, 0.01, 0.6089, 0.05584, 0.5217, 0.1758, 0.5217, 0.3242, 0.6089, 0.4442])
me_cylinder_003.materials.append(mat_metallic1)
me_cylinder_003.use_remesh_fix_poles = True
me_cylinder_003.use_remesh_preserve_attributes = False
me_cylinder_003.use_mirror_vertex_groups = False
me_cylinder_003.update()
me_cylinder_004 = bpy.data.meshes.new('Cylinder.004')
me_cylinder_004.from_pydata([(0.0, 0.09, -1.0), (0.0, 0.09, 1.0), (0.0529, 0.07281, -1.0), (0.0529, 0.07281, 1.0), (0.0856, 0.02781, -1.0), (0.0856, 0.02781, 1.0), (0.0856, -0.02781, -1.0), (0.0856, -0.02781, 1.0), (0.0529, -0.07281, -1.0), (0.0529, -0.07281, 1.0), (-7.868e-09, -0.09, -1.0), (-7.868e-09, -0.09, 1.0), (-0.0529, -0.07281, -1.0), (-0.0529, -0.07281, 1.0), (-0.0856, -0.02781, -1.0), (-0.0856, -0.02781, 1.0), (-0.0856, 0.02781, -1.0), (-0.0856, 0.02781, 1.0), (-0.0529, 0.07281, -1.0), (-0.0529, 0.07281, 1.0)], [], [(0, 1, 3, 2), (2, 3, 5, 4), (4, 5, 7, 6), (6, 7, 9, 8), (8, 9, 11, 10), (10, 11, 13, 12), (12, 13, 15, 14), (14, 15, 17, 16), (3, 1, 19, 17, 15, 13, 11, 9, 7, 5), (16, 17, 19, 18), (18, 19, 1, 0), (0, 2, 4, 6, 8, 10, 12, 14, 16, 18)])
_uv = me_cylinder_004.uv_layers.new(name='UVMap')
_uv.uv.foreach_set('vector', [1.0, 0.5, 1.0, 1.0, 0.9, 1.0, 0.9, 0.5, 0.9, 0.5, 0.9, 1.0, 0.8, 1.0, 0.8, 0.5, 0.8, 0.5, 0.8, 1.0, 0.7, 1.0, 0.7, 0.5, 0.7, 0.5, 0.7, 1.0, 0.6, 1.0, 0.6, 0.5, 0.6, 0.5, 0.6, 1.0, 0.5, 1.0, 0.5, 0.5, 0.5, 0.5, 0.5, 1.0, 0.4, 1.0, 0.4, 0.5, 0.4, 0.5, 0.4, 1.0, 0.3, 1.0, 0.3, 0.5, 0.3, 0.5, 0.3, 1.0, 0.2, 1.0, 0.2, 0.5, 0.3911, 0.4442, 0.25, 0.49, 0.1089, 0.4442, 0.02175, 0.3242, 0.02175, 0.1758, 0.1089, 0.05584, 0.25, 0.01, 0.3911, 0.05584, 0.4783, 0.1758, 0.4783, 0.3242, 0.2, 0.5, 0.2, 1.0, 0.1, 1.0, 0.1, 0.5, 0.1, 0.5, 0.1, 1.0, -7.451e-08, 1.0, -7.451e-08, 0.5, 0.75, 0.49, 0.8911, 0.4442, 0.9783, 0.3242, 0.9783, 0.1758, 0.8911, 0.05584, 0.75, 0.01, 0.6089, 0.05584, 0.5217, 0.1758, 0.5217, 0.3242, 0.6089, 0.4442])
me_cylinder_004.materials.append(mat_mettallicbrown)
me_cylinder_004.use_remesh_fix_poles = True
me_cylinder_004.use_remesh_preserve_attributes = False
me_cylinder_004.use_mirror_vertex_groups = False
me_cylinder_004.update()
me_cube_001 = bpy.data.meshes.new('Cube.001')
me_cube_001.from_pydata([(-1.0, -1.0, -1.0), (-1.0, 1.0, -1.0), (1.0, -1.0, -1.0), (1.0, 1.0, -1.0), (-0.7432, -1.0, 1.0), (-1.0, -1.0, 0.7432), (-1.0, 1.0, 0.7432), (-0.7432, 1.0, 1.0), (1.0, -1.0, 0.7432), (0.7432, -1.0, 1.0), (0.7432, 1.0, 1.0), (1.0, 1.0, 0.7432)], [], [(10, 7, 4, 9), (3, 11, 8, 2), (0, 5, 6, 1), (1, 3, 2, 0), (1, 6, 7, 10, 11, 3), (4, 7, 6, 5), (10, 9, 8, 11), (2, 8, 9, 4, 5, 0)])
_uv = me_cube_001.uv_layers.new(name='UVMap')
_uv.uv.foreach_set('vector', [0.6571, 0.5, 0.8429, 0.5, 0.8429, 0.75, 0.6571, 0.75, 0.375, 0.5, 0.5929, 0.5, 0.5929, 0.75, 0.375, 0.75, 0.375, 0.0, 0.5929, 0.0, 0.5929, 0.25, 0.375, 0.25, 0.125, 0.5, 0.375, 0.5, 0.375, 0.75, 0.125, 0.75, 0.375, 0.25, 0.5929, 0.25, 0.625, 0.2821, 0.625, 0.4679, 0.5929, 0.5, 0.375, 0.5, 0.8429, 0.75, 0.8429, 0.5, 0.875, 0.5, 0.875, 0.75, 0.6571, 0.5, 0.6571, 0.75, 0.5929, 0.75, 0.5929, 0.5, 0.375, 0.75, 0.5929, 0.75, 0.625, 0.7821, 0.625, 0.9679, 0.5929, 1.0, 0.375, 1.0])
me_cube_001.materials.append(mat_metallic1)
me_cube_001.use_remesh_fix_poles = True
me_cube_001.use_remesh_preserve_attributes = False
me_cube_001.use_mirror_vertex_groups = False
me_cube_001.update()
me_cube_010 = bpy.data.meshes.new('Cube.010')
me_cube_010.from_pydata([(-1.0, -1.0, -1.0), (-1.0, -1.0, 1.0), (-1.0, 1.0, -1.0), (-1.0, 1.0, 1.0), (1.0, -1.0, -1.0), (1.0, -1.0, 1.0), (1.0, 1.0, -1.0), (1.0, 1.0, 1.0)], [], [(0, 1, 3, 2), (2, 3, 7, 6), (6, 7, 5, 4), (4, 5, 1, 0), (2, 6, 4, 0), (7, 3, 1, 5)])
_uv = me_cube_010.uv_layers.new(name='UVMap')
_uv.uv.foreach_set('vector', [0.375, 0.0, 0.625, 0.0, 0.625, 0.25, 0.375, 0.25, 0.375, 0.25, 0.625, 0.25, 0.625, 0.5, 0.375, 0.5, 0.375, 0.5, 0.625, 0.5, 0.625, 0.75, 0.375, 0.75, 0.375, 0.75, 0.625, 0.75, 0.625, 1.0, 0.375, 1.0, 0.125, 0.5, 0.375, 0.5, 0.375, 0.75, 0.125, 0.75, 0.625, 0.5, 0.875, 0.5, 0.875, 0.75, 0.625, 0.75])
me_cube_010.materials.append(mat_mettallicbrown)
me_cube_010.use_remesh_fix_poles = True
me_cube_010.use_remesh_preserve_attributes = False
me_cube_010.use_mirror_vertex_groups = False
me_cube_010.update()
me_cube_011 = bpy.data.meshes.new('Cube.011')
me_cube_011.from_pydata([(-1.0, -1.0, -1.0), (-1.0, -1.0, 1.0), (-1.0, 1.0, -1.0), (-1.0, 1.0, 1.0), (1.0, -1.0, -1.0), (1.0, -1.0, 1.0), (1.0, 1.0, -1.0), (1.0, 1.0, 1.0)], [], [(0, 1, 3, 2), (2, 3, 7, 6), (6, 7, 5, 4), (4, 5, 1, 0), (2, 6, 4, 0), (7, 3, 1, 5)])
_uv = me_cube_011.uv_layers.new(name='UVMap')
_uv.uv.foreach_set('vector', [0.375, 0.0, 0.625, 0.0, 0.625, 0.25, 0.375, 0.25, 0.375, 0.25, 0.625, 0.25, 0.625, 0.5, 0.375, 0.5, 0.375, 0.5, 0.625, 0.5, 0.625, 0.75, 0.375, 0.75, 0.375, 0.75, 0.625, 0.75, 0.625, 1.0, 0.375, 1.0, 0.125, 0.5, 0.375, 0.5, 0.375, 0.75, 0.125, 0.75, 0.625, 0.5, 0.875, 0.5, 0.875, 0.75, 0.625, 0.75])
me_cube_011.materials.append(mat_metallic1)
me_cube_011.use_remesh_fix_poles = True
me_cube_011.use_remesh_preserve_attributes = False
me_cube_011.use_mirror_vertex_groups = False
me_cube_011.update()
me_cube_012 = bpy.data.meshes.new('Cube.012')
me_cube_012.from_pydata([(-1.0, -1.0, -1.0), (-1.0, -1.0, 1.0), (-1.0, 1.0, -1.0), (-1.0, 1.0, 1.0), (1.0, -1.0, -1.0), (1.0, -1.0, 1.0), (1.0, 1.0, -1.0), (1.0, 1.0, 1.0)], [], [(0, 1, 3, 2), (2, 3, 7, 6), (6, 7, 5, 4), (4, 5, 1, 0), (2, 6, 4, 0), (7, 3, 1, 5)])
_uv = me_cube_012.uv_layers.new(name='UVMap')
_uv.uv.foreach_set('vector', [0.375, 0.0, 0.625, 0.0, 0.625, 0.25, 0.375, 0.25, 0.375, 0.25, 0.625, 0.25, 0.625, 0.5, 0.375, 0.5, 0.375, 0.5, 0.625, 0.5, 0.625, 0.75, 0.375, 0.75, 0.375, 0.75, 0.625, 0.75, 0.625, 1.0, 0.375, 1.0, 0.125, 0.5, 0.375, 0.5, 0.375, 0.75, 0.125, 0.75, 0.625, 0.5, 0.875, 0.5, 0.875, 0.75, 0.625, 0.75])
me_cube_012.materials.append(mat_metallic1)
me_cube_012.use_remesh_fix_poles = True
me_cube_012.use_remesh_preserve_attributes = False
me_cube_012.use_mirror_vertex_groups = False
me_cube_012.update()

# ---- objects
ob_basecube = bpy.data.objects.new('baseCube', me_cube)
ob_cylinder = bpy.data.objects.new('Cylinder', me_cylinder)
ob_cube2 = bpy.data.objects.new('cube2', me_cube_004)
ob_cube2_001 = bpy.data.objects.new('cube2.001', me_cube_006)
ob_cube2_002 = bpy.data.objects.new('cube2.002', me_cube_009)
ob_cylinder_001 = bpy.data.objects.new('Cylinder.001', me_cylinder_001)
ob_cylinder_002 = bpy.data.objects.new('Cylinder.002', me_cylinder_002)
ob_cylinder_003 = bpy.data.objects.new('Cylinder.003', me_cylinder_003)
ob_cylinder_004 = bpy.data.objects.new('Cylinder.004', me_cylinder_004)
ob_cube = bpy.data.objects.new('Cube', me_cube_001)
ob_middle1 = bpy.data.objects.new('middle1', me_cube_010)
ob_middle1_001 = bpy.data.objects.new('middle1.001', me_cube_011)
ob_middle1_002 = bpy.data.objects.new('middle1.002', me_cube_012)

# ---- transforms, parenting, visibility, modifiers, constraints
ob_basecube.location = (-0.008707, -9.502e-08, 0.3612)
ob_basecube.scale = (0.8122, 1.112, 0.2117)
ob_basecube.lock_rotations_4d = False
ob_basecube.lock_scale = (True, False, False)
ob_basecube.empty_display_type = 'ARROWS'
ob_basecube.lineart.crease_threshold = 0.0
ob_cylinder.location = (0.0, 0.0, 0.8228)
ob_cylinder.scale = (0.6151, 0.7189, 0.433)
ob_cylinder.lock_scale = (True, True, False)
ob_cylinder.lineart.crease_threshold = 0.0
ob_cube2.location = (-0.002154, 0.01141, 1.455)
ob_cube2.rotation_euler = (0.0, -0.0, 0.004487)
ob_cube2.scale = (0.1122, 0.2592, 0.04909)
ob_cube2.lock_rotations_4d = False
ob_cube2.lock_scale = (True, False, False)
ob_cube2.empty_display_type = 'ARROWS'
ob_cube2.lineart.crease_threshold = 0.0
ob_cube2_001.location = (-0.0129, -0.1158, 3.064)
ob_cube2_001.rotation_euler = (-1.169, 0.004131, 0.001753)
ob_cube2_001.scale = (0.08033, 0.1653, 0.05964)
ob_cube2_001.lock_rotations_4d = False
ob_cube2_001.empty_display_type = 'ARROWS'
ob_cube2_001.lineart.crease_threshold = 0.0
ob_cube2_002.location = (-0.01891, 1.555, 3.798)
ob_cube2_002.rotation_euler = (-1.58, 0.004487, -4.325e-05)
ob_cube2_002.scale = (0.05486, 0.1489, 0.01865)
ob_cube2_002.lock_rotations_4d = False
ob_cube2_002.empty_display_type = 'ARROWS'
ob_cube2_002.lineart.crease_threshold = 0.0
ob_cylinder_001.location = (-0.02799, 2.395, 3.791)
ob_cylinder_001.rotation_euler = (1.571, 0.0, 0.0)
ob_cylinder_001.scale = (0.3364, 0.5719, 0.1086)
ob_cylinder_001.lineart.crease_threshold = 0.0
ob_cylinder_002.location = (-0.06491, 1.649, 3.795)
ob_cylinder_002.rotation_euler = (0.0, -1.558, 0.0)
ob_cylinder_002.scale = (0.9999, 1.0, -0.06535)
ob_cylinder_002.lineart.crease_threshold = 0.0
ob_cylinder_003.location = (-0.1038, 0.01579, 3.048)
ob_cylinder_003.rotation_euler = (0.0, -1.558, 0.0)
ob_cylinder_003.scale = (0.7809, 0.7343, -0.06535)
ob_cylinder_003.lineart.crease_threshold = 0.0
ob_cylinder_004.location = (-0.01832, -0.1573, 3.06)
ob_cylinder_004.rotation_euler = (0.1221, -1.087, -1.703)
ob_cylinder_004.scale = (0.5727, 0.5781, -0.04252)
ob_cylinder_004.lineart.crease_threshold = 0.0
ob_cube.location = (0.0, 0.0328, 1.351)
ob_cube.scale = (0.3234, 0.3234, 0.3234)
ob_cube.lineart.crease_threshold = 0.0
ob_middle1.location = (-0.03085, 2.305, 3.788)
ob_middle1.scale = (0.04173, 0.1422, 0.1042)
ob_middle1.lineart.crease_threshold = 0.0
ob_middle1_001.location = (0.01776, 2.479, 3.797)
ob_middle1_001.scale = (0.01146, 0.1422, 0.03244)
ob_middle1_001.lineart.crease_threshold = 0.0
ob_middle1_002.location = (-0.0802, 2.488, 3.797)
ob_middle1_002.scale = (0.01146, 0.1422, 0.03244)
ob_middle1_002.lineart.crease_threshold = 0.0

# ---- collection membership
col_collection.objects.link(ob_basecube)
col_collection.objects.link(ob_cylinder)
col_collection.objects.link(ob_cube2)
col_collection.objects.link(ob_cube2_001)
col_collection.objects.link(ob_cube2_002)
col_collection.objects.link(ob_cylinder_001)
col_collection.objects.link(ob_cylinder_002)
col_collection.objects.link(ob_cylinder_003)
col_collection.objects.link(ob_cylinder_004)
col_collection.objects.link(ob_cube)
col_controller.objects.link(ob_middle1)
col_controller.objects.link(ob_middle1_001)
col_controller.objects.link(ob_middle1_002)

# ---- scene / render settings (as saved in the file)
scene.frame_start = 1; scene.frame_end = 250; scene.frame_set(1)
scene.render.engine = 'BLENDER_EEVEE_NEXT'
scene.cycles.use_denoising = False
scene.cycles.samples = 128
scene.cycles.sampling_pattern = 'TABULATED_SOBOL'
scene.cycles.use_adaptive_sampling = False
scene.cycles.use_light_tree = False
scene.view_settings.view_transform = 'Filmic'
bpy.context.view_layer.update()

# ---- added for rendering (the .blend has no active camera and no usable light): camera, sun
cam_auto = bpy.data.cameras.new('AutoCamera')
cam_auto.lens = 50.0
cam_auto.sensor_width = 36.0
cam_auto.clip_end = 1000.0
ob_auto_camera = bpy.data.objects.new('AutoCamera', cam_auto)
scene.collection.objects.link(ob_auto_camera)
ob_auto_camera.location = (5.18919, -5.47824, 6.23908)
ob_auto_camera.rotation_euler = (1.09748, -7.21219e-08, 0.694738)
scene.camera = ob_auto_camera
light_auto_sun = bpy.data.lights.new('AutoSun', 'SUN')
light_auto_sun.energy = 3.0
light_auto_sun.angle = 0.0523599
ob_auto_sun = bpy.data.objects.new('AutoSun', light_auto_sun)
scene.collection.objects.link(ob_auto_sun)
ob_auto_sun.rotation_euler = (0.872665, 0.174533, 0.523599)
bpy.context.view_layer.update()
